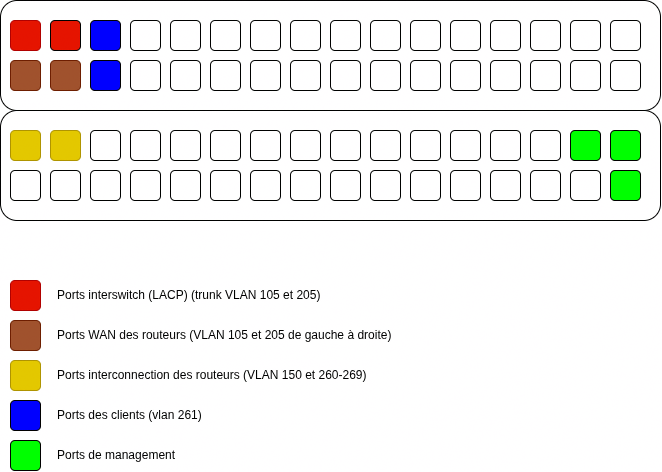

The diagram above was exported from draw.io. Its source (the exported page's mxGraphModel, read from the mxfile embedded in the PNG):
<mxGraphModel dx="671" dy="820" grid="1" gridSize="10" guides="1" tooltips="1" connect="1" arrows="1" fold="1" page="1" pageScale="1" pageWidth="827" pageHeight="1169" math="0" shadow="0">
  <root>
    <mxCell id="0" />
    <mxCell id="1" parent="0" />
    <mxCell id="NVad2-Gz64kswxn_k_4O-1" parent="1" style="rounded=1;whiteSpace=wrap;html=1;" value="" vertex="1">
      <mxGeometry height="110" width="660" x="20" y="40" as="geometry" />
    </mxCell>
    <mxCell id="NVad2-Gz64kswxn_k_4O-2" parent="1" style="rounded=1;whiteSpace=wrap;html=1;fillColor=light-dark(#E51400,#FF0000);strokeColor=#B20000;fontColor=#ffffff;" value="" vertex="1">
      <mxGeometry height="30" width="30" x="30" y="60" as="geometry" />
    </mxCell>
    <mxCell id="NVad2-Gz64kswxn_k_4O-3" parent="1" style="rounded=1;whiteSpace=wrap;html=1;fillColor=#a0522d;fontColor=#ffffff;strokeColor=#6D1F00;" value="" vertex="1">
      <mxGeometry height="30" width="30" x="30" y="100" as="geometry" />
    </mxCell>
    <mxCell id="NVad2-Gz64kswxn_k_4O-4" parent="1" style="rounded=1;whiteSpace=wrap;html=1;fillColor=light-dark(#E51400,#FF0000);" value="" vertex="1">
      <mxGeometry height="30" width="30" x="70" y="60" as="geometry" />
    </mxCell>
    <mxCell id="NVad2-Gz64kswxn_k_4O-5" parent="1" style="rounded=1;whiteSpace=wrap;html=1;fillColor=#a0522d;fontColor=#ffffff;strokeColor=#6D1F00;" value="" vertex="1">
      <mxGeometry height="30" width="30" x="70" y="100" as="geometry" />
    </mxCell>
    <mxCell id="NVad2-Gz64kswxn_k_4O-6" parent="1" style="rounded=1;whiteSpace=wrap;html=1;fillColor=light-dark(#0000FF,#0000FF);" value="" vertex="1">
      <mxGeometry height="30" width="30" x="110" y="60" as="geometry" />
    </mxCell>
    <mxCell id="NVad2-Gz64kswxn_k_4O-8" parent="1" style="rounded=1;whiteSpace=wrap;html=1;" value="" vertex="1">
      <mxGeometry height="30" width="30" x="150" y="60" as="geometry" />
    </mxCell>
    <mxCell id="NVad2-Gz64kswxn_k_4O-9" parent="1" style="rounded=1;whiteSpace=wrap;html=1;" value="" vertex="1">
      <mxGeometry height="30" width="30" x="150" y="100" as="geometry" />
    </mxCell>
    <mxCell id="NVad2-Gz64kswxn_k_4O-10" parent="1" style="rounded=1;whiteSpace=wrap;html=1;" value="" vertex="1">
      <mxGeometry height="30" width="30" x="190" y="60" as="geometry" />
    </mxCell>
    <mxCell id="NVad2-Gz64kswxn_k_4O-11" parent="1" style="rounded=1;whiteSpace=wrap;html=1;" value="" vertex="1">
      <mxGeometry height="30" width="30" x="190" y="100" as="geometry" />
    </mxCell>
    <mxCell id="NVad2-Gz64kswxn_k_4O-12" parent="1" style="rounded=1;whiteSpace=wrap;html=1;" value="" vertex="1">
      <mxGeometry height="30" width="30" x="230" y="60" as="geometry" />
    </mxCell>
    <mxCell id="NVad2-Gz64kswxn_k_4O-13" parent="1" style="rounded=1;whiteSpace=wrap;html=1;" value="" vertex="1">
      <mxGeometry height="30" width="30" x="230" y="100" as="geometry" />
    </mxCell>
    <mxCell id="NVad2-Gz64kswxn_k_4O-14" parent="1" style="rounded=1;whiteSpace=wrap;html=1;" value="" vertex="1">
      <mxGeometry height="30" width="30" x="270" y="60" as="geometry" />
    </mxCell>
    <mxCell id="NVad2-Gz64kswxn_k_4O-15" parent="1" style="rounded=1;whiteSpace=wrap;html=1;" value="" vertex="1">
      <mxGeometry height="30" width="30" x="270" y="100" as="geometry" />
    </mxCell>
    <mxCell id="NVad2-Gz64kswxn_k_4O-16" parent="1" style="rounded=1;whiteSpace=wrap;html=1;" value="" vertex="1">
      <mxGeometry height="30" width="30" x="310" y="60" as="geometry" />
    </mxCell>
    <mxCell id="NVad2-Gz64kswxn_k_4O-17" parent="1" style="rounded=1;whiteSpace=wrap;html=1;" value="" vertex="1">
      <mxGeometry height="30" width="30" x="310" y="100" as="geometry" />
    </mxCell>
    <mxCell id="NVad2-Gz64kswxn_k_4O-18" parent="1" style="rounded=1;whiteSpace=wrap;html=1;" value="" vertex="1">
      <mxGeometry height="30" width="30" x="350" y="60" as="geometry" />
    </mxCell>
    <mxCell id="NVad2-Gz64kswxn_k_4O-19" parent="1" style="rounded=1;whiteSpace=wrap;html=1;" value="" vertex="1">
      <mxGeometry height="30" width="30" x="350" y="100" as="geometry" />
    </mxCell>
    <mxCell id="NVad2-Gz64kswxn_k_4O-20" parent="1" style="rounded=1;whiteSpace=wrap;html=1;" value="" vertex="1">
      <mxGeometry height="30" width="30" x="390" y="60" as="geometry" />
    </mxCell>
    <mxCell id="NVad2-Gz64kswxn_k_4O-21" parent="1" style="rounded=1;whiteSpace=wrap;html=1;" value="" vertex="1">
      <mxGeometry height="30" width="30" x="390" y="100" as="geometry" />
    </mxCell>
    <mxCell id="NVad2-Gz64kswxn_k_4O-22" parent="1" style="rounded=1;whiteSpace=wrap;html=1;" value="" vertex="1">
      <mxGeometry height="30" width="30" x="430" y="60" as="geometry" />
    </mxCell>
    <mxCell id="NVad2-Gz64kswxn_k_4O-23" parent="1" style="rounded=1;whiteSpace=wrap;html=1;" value="" vertex="1">
      <mxGeometry height="30" width="30" x="430" y="100" as="geometry" />
    </mxCell>
    <mxCell id="NVad2-Gz64kswxn_k_4O-24" parent="1" style="rounded=1;whiteSpace=wrap;html=1;" value="" vertex="1">
      <mxGeometry height="30" width="30" x="470" y="60" as="geometry" />
    </mxCell>
    <mxCell id="NVad2-Gz64kswxn_k_4O-25" parent="1" style="rounded=1;whiteSpace=wrap;html=1;" value="" vertex="1">
      <mxGeometry height="30" width="30" x="470" y="100" as="geometry" />
    </mxCell>
    <mxCell id="NVad2-Gz64kswxn_k_4O-26" parent="1" style="rounded=1;whiteSpace=wrap;html=1;" value="" vertex="1">
      <mxGeometry height="30" width="30" x="510" y="60" as="geometry" />
    </mxCell>
    <mxCell id="NVad2-Gz64kswxn_k_4O-27" parent="1" style="rounded=1;whiteSpace=wrap;html=1;" value="" vertex="1">
      <mxGeometry height="30" width="30" x="510" y="100" as="geometry" />
    </mxCell>
    <mxCell id="NVad2-Gz64kswxn_k_4O-28" parent="1" style="rounded=1;whiteSpace=wrap;html=1;" value="" vertex="1">
      <mxGeometry height="30" width="30" x="550" y="60" as="geometry" />
    </mxCell>
    <mxCell id="NVad2-Gz64kswxn_k_4O-29" parent="1" style="rounded=1;whiteSpace=wrap;html=1;" value="" vertex="1">
      <mxGeometry height="30" width="30" x="550" y="100" as="geometry" />
    </mxCell>
    <mxCell id="NVad2-Gz64kswxn_k_4O-30" parent="1" style="rounded=1;whiteSpace=wrap;html=1;" value="" vertex="1">
      <mxGeometry height="30" width="30" x="590" y="60" as="geometry" />
    </mxCell>
    <mxCell id="NVad2-Gz64kswxn_k_4O-31" parent="1" style="rounded=1;whiteSpace=wrap;html=1;" value="" vertex="1">
      <mxGeometry height="30" width="30" x="590" y="100" as="geometry" />
    </mxCell>
    <mxCell id="NVad2-Gz64kswxn_k_4O-32" parent="1" style="rounded=1;whiteSpace=wrap;html=1;" value="" vertex="1">
      <mxGeometry height="30" width="30" x="630" y="60" as="geometry" />
    </mxCell>
    <mxCell id="NVad2-Gz64kswxn_k_4O-33" parent="1" style="rounded=1;whiteSpace=wrap;html=1;" value="" vertex="1">
      <mxGeometry height="30" width="30" x="630" y="100" as="geometry" />
    </mxCell>
    <mxCell id="NVad2-Gz64kswxn_k_4O-34" parent="1" style="rounded=1;whiteSpace=wrap;html=1;" value="" vertex="1">
      <mxGeometry height="110" width="660" x="20" y="150" as="geometry" />
    </mxCell>
    <mxCell id="NVad2-Gz64kswxn_k_4O-35" parent="1" style="rounded=1;whiteSpace=wrap;html=1;fillColor=light-dark(#E3C800,#FFFF00);fontColor=#000000;strokeColor=#B09500;" value="" vertex="1">
      <mxGeometry height="30" width="30" x="30" y="170" as="geometry" />
    </mxCell>
    <mxCell id="NVad2-Gz64kswxn_k_4O-36" parent="1" style="rounded=1;whiteSpace=wrap;html=1;" value="" vertex="1">
      <mxGeometry height="30" width="30" x="30" y="210" as="geometry" />
    </mxCell>
    <mxCell id="NVad2-Gz64kswxn_k_4O-37" parent="1" style="rounded=1;whiteSpace=wrap;html=1;fillColor=light-dark(#E3C800,#FFFF33);fontColor=#000000;strokeColor=#B09500;" value="" vertex="1">
      <mxGeometry height="30" width="30" x="70" y="170" as="geometry" />
    </mxCell>
    <mxCell id="NVad2-Gz64kswxn_k_4O-38" parent="1" style="rounded=1;whiteSpace=wrap;html=1;" value="" vertex="1">
      <mxGeometry height="30" width="30" x="70" y="210" as="geometry" />
    </mxCell>
    <mxCell id="NVad2-Gz64kswxn_k_4O-39" parent="1" style="rounded=1;whiteSpace=wrap;html=1;" value="" vertex="1">
      <mxGeometry height="30" width="30" x="110" y="170" as="geometry" />
    </mxCell>
    <mxCell id="NVad2-Gz64kswxn_k_4O-40" parent="1" style="rounded=1;whiteSpace=wrap;html=1;" value="" vertex="1">
      <mxGeometry height="30" width="30" x="110" y="210" as="geometry" />
    </mxCell>
    <mxCell id="NVad2-Gz64kswxn_k_4O-41" parent="1" style="rounded=1;whiteSpace=wrap;html=1;" value="" vertex="1">
      <mxGeometry height="30" width="30" x="150" y="170" as="geometry" />
    </mxCell>
    <mxCell id="NVad2-Gz64kswxn_k_4O-42" parent="1" style="rounded=1;whiteSpace=wrap;html=1;" value="" vertex="1">
      <mxGeometry height="30" width="30" x="150" y="210" as="geometry" />
    </mxCell>
    <mxCell id="NVad2-Gz64kswxn_k_4O-43" parent="1" style="rounded=1;whiteSpace=wrap;html=1;" value="" vertex="1">
      <mxGeometry height="30" width="30" x="190" y="170" as="geometry" />
    </mxCell>
    <mxCell id="NVad2-Gz64kswxn_k_4O-44" parent="1" style="rounded=1;whiteSpace=wrap;html=1;" value="" vertex="1">
      <mxGeometry height="30" width="30" x="190" y="210" as="geometry" />
    </mxCell>
    <mxCell id="NVad2-Gz64kswxn_k_4O-45" parent="1" style="rounded=1;whiteSpace=wrap;html=1;" value="" vertex="1">
      <mxGeometry height="30" width="30" x="230" y="170" as="geometry" />
    </mxCell>
    <mxCell id="NVad2-Gz64kswxn_k_4O-46" parent="1" style="rounded=1;whiteSpace=wrap;html=1;" value="" vertex="1">
      <mxGeometry height="30" width="30" x="230" y="210" as="geometry" />
    </mxCell>
    <mxCell id="NVad2-Gz64kswxn_k_4O-47" parent="1" style="rounded=1;whiteSpace=wrap;html=1;" value="" vertex="1">
      <mxGeometry height="30" width="30" x="270" y="170" as="geometry" />
    </mxCell>
    <mxCell id="NVad2-Gz64kswxn_k_4O-48" parent="1" style="rounded=1;whiteSpace=wrap;html=1;" value="" vertex="1">
      <mxGeometry height="30" width="30" x="270" y="210" as="geometry" />
    </mxCell>
    <mxCell id="NVad2-Gz64kswxn_k_4O-49" parent="1" style="rounded=1;whiteSpace=wrap;html=1;" value="" vertex="1">
      <mxGeometry height="30" width="30" x="310" y="170" as="geometry" />
    </mxCell>
    <mxCell id="NVad2-Gz64kswxn_k_4O-50" parent="1" style="rounded=1;whiteSpace=wrap;html=1;" value="" vertex="1">
      <mxGeometry height="30" width="30" x="310" y="210" as="geometry" />
    </mxCell>
    <mxCell id="NVad2-Gz64kswxn_k_4O-51" parent="1" style="rounded=1;whiteSpace=wrap;html=1;" value="" vertex="1">
      <mxGeometry height="30" width="30" x="350" y="170" as="geometry" />
    </mxCell>
    <mxCell id="NVad2-Gz64kswxn_k_4O-52" parent="1" style="rounded=1;whiteSpace=wrap;html=1;" value="" vertex="1">
      <mxGeometry height="30" width="30" x="350" y="210" as="geometry" />
    </mxCell>
    <mxCell id="NVad2-Gz64kswxn_k_4O-53" parent="1" style="rounded=1;whiteSpace=wrap;html=1;" value="" vertex="1">
      <mxGeometry height="30" width="30" x="390" y="170" as="geometry" />
    </mxCell>
    <mxCell id="NVad2-Gz64kswxn_k_4O-54" parent="1" style="rounded=1;whiteSpace=wrap;html=1;" value="" vertex="1">
      <mxGeometry height="30" width="30" x="390" y="210" as="geometry" />
    </mxCell>
    <mxCell id="NVad2-Gz64kswxn_k_4O-55" parent="1" style="rounded=1;whiteSpace=wrap;html=1;" value="" vertex="1">
      <mxGeometry height="30" width="30" x="430" y="170" as="geometry" />
    </mxCell>
    <mxCell id="NVad2-Gz64kswxn_k_4O-56" parent="1" style="rounded=1;whiteSpace=wrap;html=1;" value="" vertex="1">
      <mxGeometry height="30" width="30" x="430" y="210" as="geometry" />
    </mxCell>
    <mxCell id="NVad2-Gz64kswxn_k_4O-57" parent="1" style="rounded=1;whiteSpace=wrap;html=1;" value="" vertex="1">
      <mxGeometry height="30" width="30" x="470" y="170" as="geometry" />
    </mxCell>
    <mxCell id="NVad2-Gz64kswxn_k_4O-58" parent="1" style="rounded=1;whiteSpace=wrap;html=1;" value="" vertex="1">
      <mxGeometry height="30" width="30" x="470" y="210" as="geometry" />
    </mxCell>
    <mxCell id="NVad2-Gz64kswxn_k_4O-59" parent="1" style="rounded=1;whiteSpace=wrap;html=1;" value="" vertex="1">
      <mxGeometry height="30" width="30" x="510" y="170" as="geometry" />
    </mxCell>
    <mxCell id="NVad2-Gz64kswxn_k_4O-60" parent="1" style="rounded=1;whiteSpace=wrap;html=1;" value="" vertex="1">
      <mxGeometry height="30" width="30" x="510" y="210" as="geometry" />
    </mxCell>
    <mxCell id="NVad2-Gz64kswxn_k_4O-61" parent="1" style="rounded=1;whiteSpace=wrap;html=1;" value="" vertex="1">
      <mxGeometry height="30" width="30" x="550" y="170" as="geometry" />
    </mxCell>
    <mxCell id="NVad2-Gz64kswxn_k_4O-62" parent="1" style="rounded=1;whiteSpace=wrap;html=1;" value="" vertex="1">
      <mxGeometry height="30" width="30" x="550" y="210" as="geometry" />
    </mxCell>
    <mxCell id="NVad2-Gz64kswxn_k_4O-63" parent="1" style="rounded=1;whiteSpace=wrap;html=1;fillColor=light-dark(#00FF00,#00FF00);gradientColor=none;gradientDirection=north;" value="" vertex="1">
      <mxGeometry height="30" width="30" x="590" y="170" as="geometry" />
    </mxCell>
    <mxCell id="NVad2-Gz64kswxn_k_4O-64" parent="1" style="rounded=1;whiteSpace=wrap;html=1;" value="" vertex="1">
      <mxGeometry height="30" width="30" x="590" y="210" as="geometry" />
    </mxCell>
    <mxCell id="NVad2-Gz64kswxn_k_4O-68" parent="1" style="text;html=1;whiteSpace=wrap;strokeColor=none;fillColor=none;align=left;verticalAlign=middle;rounded=0;" value="Ports interswitch (LACP) (trunk VLAN 105 et 205)" vertex="1">
      <mxGeometry height="30" width="305" x="75" y="320" as="geometry" />
    </mxCell>
    <mxCell id="NVad2-Gz64kswxn_k_4O-69" parent="1" style="rounded=1;whiteSpace=wrap;html=1;fillColor=#a0522d;fontColor=#ffffff;strokeColor=#6D1F00;" value="" vertex="1">
      <mxGeometry height="30" width="30" x="30" y="360" as="geometry" />
    </mxCell>
    <mxCell id="NVad2-Gz64kswxn_k_4O-70" parent="1" style="text;html=1;whiteSpace=wrap;strokeColor=none;fillColor=none;align=left;verticalAlign=middle;rounded=0;" value="Ports WAN des routeurs (VLAN 105 et 205 de gauche à droite)" vertex="1">
      <mxGeometry height="30" width="410" x="75" y="360" as="geometry" />
    </mxCell>
    <mxCell id="NVad2-Gz64kswxn_k_4O-71" parent="1" style="rounded=1;whiteSpace=wrap;html=1;fillColor=light-dark(#E3C800,#FFFF33);fontColor=#000000;strokeColor=#B09500;" value="" vertex="1">
      <mxGeometry height="30" width="30" x="30" y="400" as="geometry" />
    </mxCell>
    <mxCell id="NVad2-Gz64kswxn_k_4O-72" parent="1" style="text;html=1;whiteSpace=wrap;strokeColor=none;fillColor=none;align=left;verticalAlign=middle;rounded=0;" value="Ports interconnection des routeurs (VLAN 150 et 260-269)" vertex="1">
      <mxGeometry height="30" width="410" x="75" y="400" as="geometry" />
    </mxCell>
    <mxCell id="NVad2-Gz64kswxn_k_4O-74" parent="1" style="text;html=1;whiteSpace=wrap;strokeColor=none;fillColor=none;align=left;verticalAlign=middle;rounded=0;" value="Ports des clients (vlan 261)" vertex="1">
      <mxGeometry height="30" width="410" x="75" y="440" as="geometry" />
    </mxCell>
    <mxCell id="NVad2-Gz64kswxn_k_4O-76" parent="1" style="text;html=1;whiteSpace=wrap;strokeColor=none;fillColor=none;align=left;verticalAlign=middle;rounded=0;" value="Ports de management" vertex="1">
      <mxGeometry height="30" width="410" x="75" y="480" as="geometry" />
    </mxCell>
    <mxCell id="a-4pY9myCpExLYYx5BwK-1" parent="1" style="rounded=1;whiteSpace=wrap;html=1;fillColor=light-dark(#0000FF,#0000FF);" value="" vertex="1">
      <mxGeometry height="30" width="30" x="110" y="100" as="geometry" />
    </mxCell>
    <mxCell id="a-4pY9myCpExLYYx5BwK-4" parent="1" style="rounded=1;whiteSpace=wrap;html=1;fillColor=light-dark(#00FF00,#00FF00);gradientColor=none;gradientDirection=north;" value="" vertex="1">
      <mxGeometry height="30" width="30" x="630" y="170" as="geometry" />
    </mxCell>
    <mxCell id="a-4pY9myCpExLYYx5BwK-5" parent="1" style="rounded=1;whiteSpace=wrap;html=1;fillColor=light-dark(#00FF00,#00FF00);gradientColor=none;gradientDirection=north;" value="" vertex="1">
      <mxGeometry height="30" width="30" x="630" y="210" as="geometry" />
    </mxCell>
    <mxCell id="a-4pY9myCpExLYYx5BwK-6" parent="1" style="rounded=1;whiteSpace=wrap;html=1;fillColor=light-dark(#00FF00,#00FF00);gradientColor=none;gradientDirection=north;" value="" vertex="1">
      <mxGeometry height="30" width="30" x="30" y="480" as="geometry" />
    </mxCell>
    <mxCell id="a-4pY9myCpExLYYx5BwK-7" parent="1" style="rounded=1;whiteSpace=wrap;html=1;fillColor=light-dark(#0000FF,#0000FF);" value="" vertex="1">
      <mxGeometry height="30" width="30" x="30" y="440" as="geometry" />
    </mxCell>
    <mxCell id="a-4pY9myCpExLYYx5BwK-8" parent="1" style="rounded=1;whiteSpace=wrap;html=1;fillColor=light-dark(#E51400,#FF0000);strokeColor=#B20000;fontColor=#ffffff;" value="" vertex="1">
      <mxGeometry height="30" width="30" x="30" y="320" as="geometry" />
    </mxCell>
  </root>
</mxGraphModel>